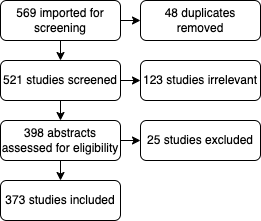

The diagram above was exported from draw.io. Its source (the exported page's mxGraphModel, read from the mxfile embedded in the PNG):
<mxGraphModel dx="830" dy="669" grid="1" gridSize="10" guides="1" tooltips="1" connect="1" arrows="1" fold="1" page="1" pageScale="1" pageWidth="850" pageHeight="1100" math="0" shadow="0">
  <root>
    <mxCell id="0" />
    <mxCell id="1" parent="0" />
    <mxCell id="27" value="" style="edgeStyle=none;html=1;" parent="1" source="2" target="26" edge="1">
      <mxGeometry relative="1" as="geometry" />
    </mxCell>
    <mxCell id="30" style="edgeStyle=none;html=1;exitX=0.5;exitY=1;exitDx=0;exitDy=0;entryX=0.5;entryY=0;entryDx=0;entryDy=0;" parent="1" source="2" target="9" edge="1">
      <mxGeometry relative="1" as="geometry" />
    </mxCell>
    <mxCell id="2" value="569 imported for screening" style="rounded=1;whiteSpace=wrap;html=1;" parent="1" vertex="1">
      <mxGeometry x="40" y="40" width="120" height="40" as="geometry" />
    </mxCell>
    <mxCell id="12" value="" style="edgeStyle=none;html=1;entryX=0;entryY=0.5;entryDx=0;entryDy=0;" parent="1" source="9" target="29" edge="1">
      <mxGeometry relative="1" as="geometry">
        <mxPoint x="180" y="120" as="targetPoint" />
      </mxGeometry>
    </mxCell>
    <mxCell id="14" value="" style="edgeStyle=none;html=1;" parent="1" source="9" target="13" edge="1">
      <mxGeometry relative="1" as="geometry" />
    </mxCell>
    <mxCell id="9" value="521 studies screened" style="whiteSpace=wrap;html=1;rounded=1;" parent="1" vertex="1">
      <mxGeometry x="40" y="100" width="120" height="40" as="geometry" />
    </mxCell>
    <mxCell id="16" value="" style="edgeStyle=none;html=1;entryX=0;entryY=0.5;entryDx=0;entryDy=0;" parent="1" source="13" target="28" edge="1">
      <mxGeometry relative="1" as="geometry">
        <mxPoint x="180" y="180" as="targetPoint" />
      </mxGeometry>
    </mxCell>
    <mxCell id="18" value="" style="edgeStyle=none;html=1;" parent="1" source="13" target="17" edge="1">
      <mxGeometry relative="1" as="geometry" />
    </mxCell>
    <mxCell id="13" value="398 abstracts assessed for eligibility" style="whiteSpace=wrap;html=1;rounded=1;" parent="1" vertex="1">
      <mxGeometry x="40" y="160" width="120" height="40" as="geometry" />
    </mxCell>
    <mxCell id="17" value="373 studies included" style="whiteSpace=wrap;html=1;rounded=1;" parent="1" vertex="1">
      <mxGeometry x="40" y="220" width="120" height="40" as="geometry" />
    </mxCell>
    <mxCell id="26" value="48 duplicates removed" style="whiteSpace=wrap;html=1;rounded=1;" parent="1" vertex="1">
      <mxGeometry x="180" y="40" width="120" height="40" as="geometry" />
    </mxCell>
    <mxCell id="28" value="25 studies excluded" style="whiteSpace=wrap;html=1;rounded=1;" parent="1" vertex="1">
      <mxGeometry x="180" y="160" width="120" height="40" as="geometry" />
    </mxCell>
    <mxCell id="29" value="123 studies irrelevant" style="whiteSpace=wrap;html=1;rounded=1;" parent="1" vertex="1">
      <mxGeometry x="180" y="100" width="120" height="40" as="geometry" />
    </mxCell>
  </root>
</mxGraphModel>